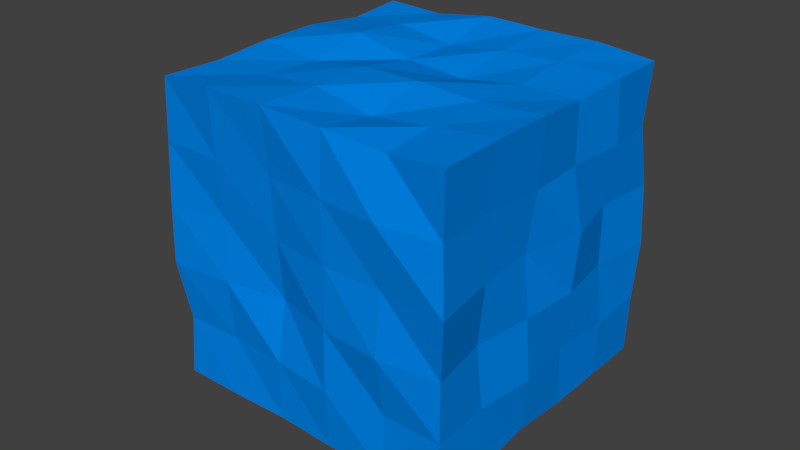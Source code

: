 # Source: water_cube.blend  (saved by Blender 2.79.0; exported with 4.5.12 LTS)
import bpy
from mathutils import Matrix  # noqa: F401  (used for matrix-valued properties, if any)

bpy.ops.wm.read_factory_settings(use_empty=True)
scene = bpy.context.scene
scene.name = 'Scene'

# ---- collections
col_collection_1 = bpy.data.collections.new('Collection 1'); scene.collection.children.link(col_collection_1)

# ---- materials (node trees are filled in below, after node groups)
mat_material_001 = bpy.data.materials.new('Material.001')
mat_material_001.alpha_threshold = 0.0
mat_material_001.use_transparent_shadow = False
mat_material_001.diffuse_color = (0.0, 0.2304, 0.8, 1.0)
mat_material_001.roughness = 0.5

# ---- material node trees

# ---- world
world_world = bpy.data.worlds.new('World'); scene.world = world_world
world_world.color = (0.05088, 0.05088, 0.05088)
world_world.use_sun_shadow = False
world_world.sun_shadow_jitter_overblur = 0.0
world_world.cycles.sampling_method = 'MANUAL'

# ---- meshes
me_cube_001 = bpy.data.meshes.new('Cube.001')
me_cube_001.from_pydata([(-2.0, -2.0, -2.0), (-2.0, -2.0, 2.0), (-2.0, 2.0, -2.0), (-2.0, 2.0, 2.0), (2.0, -2.0, -2.0), (2.0, -2.0, 2.0), (2.0, 2.0, -2.0), (2.0, 2.0, 2.0), (-1.997, 1.2, -1.997), (-1.986, 0.4, -1.986), (-1.996, -0.4, -1.996), (-2.021, -1.2, -2.021), (-1.961, -1.961, -1.2), (-2.065, -2.065, -0.4), (-2.05, -2.05, 0.4), (-2.023, -2.023, 1.2), (-1.983, -1.2, 1.983), (-2.023, -0.4, 2.023), (-2.026, 0.4, 2.026), (-1.958, 1.2, 1.958), (-1.999, 1.999, 1.2), (-1.946, 1.946, 0.4), (-2.044, 2.044, -0.4), (-1.976, 1.976, -1.2), (1.2, 2.044, -2.044), (0.4, 1.924, -1.924), (-0.4, 2.079, -2.079), (-1.2, 1.979, -1.979), (-1.2, 1.976, 1.976), (-0.4, 2.064, 2.064), (0.4, 2.051, 2.051), (1.2, 2.056, 2.056), (1.955, 1.955, 1.2), (2.024, 2.024, 0.4), (2.055, 2.055, -0.4), (2.017, 2.017, -1.2), (2.003, -1.2, -2.003), (1.962, -0.4, -1.962), (1.992, 0.4, -1.992), (1.995, 1.2, -1.995), (2.009, 1.2, 2.009), (1.968, 0.4, 1.968), (2.059, -0.4, 2.059), (2.065, -1.2, 2.065), (1.986, -1.986, 1.2), (2.082, -2.082, 0.4), (2.0, -2.0, -0.4), (1.991, -1.991, -1.2), (-1.2, -2.002, -2.002), (-0.4, -1.99, -1.99), (0.4, -2.01, -2.01), (1.2, -1.998, -1.998), (1.2, -1.905, 1.905), (0.4, -1.995, 1.995), (-0.4, -2.066, 2.066), (-1.2, -2.079, 2.079), (1.2, 1.2, 2.025), (1.2, 0.4, 1.967), (1.2, -0.4, 2.001), (1.2, -1.2, 1.963), (0.4, 1.2, 1.992), (0.4, 0.4, 1.852), (0.4, -0.4, 2.042), (0.4, -1.2, 1.871), (-0.4, 1.2, 1.895), (-0.4, 0.4, 1.914), (-0.4, -0.4, 2.04), (-0.4, -1.2, 2.03), (-1.2, 1.2, 2.011), (-1.2, 0.4, 2.092), (-1.2, -0.4, 1.933), (-1.2, -1.2, 1.978), (-1.2, 1.2, -2.074), (-1.2, 0.4, -2.104), (-1.2, -0.4, -2.003), (-1.2, -1.2, -2.084), (-0.4, 1.2, -1.945), (-0.4, 0.4, -2.012), (-0.4, -0.4, -2.017), (-0.4, -1.2, -2.059), (0.4, 1.2, -2.079), (0.4, 0.4, -2.075), (0.4, -0.4, -2.007), (0.4, -1.2, -2.054), (1.2, 1.2, -2.021), (1.2, 0.4, -2.015), (1.2, -0.4, -2.055), (1.2, -1.2, -1.885), (1.2, -1.975, -1.2), (0.4, -2.07, -1.2), (-0.4, -1.992, -1.2), (-1.2, -1.934, -1.2), (1.2, -2.108, -0.4), (0.4, -2.043, -0.4), (-0.4, -1.843, -0.4), (-1.2, -2.001, -0.4), (1.2, -2.012, 0.4), (0.4, -2.016, 0.4), (-0.4, -1.92, 0.4), (-1.2, -1.942, 0.4), (1.2, -2.099, 1.2), (0.4, -2.028, 1.2), (-0.4, -1.977, 1.2), (-1.2, -2.022, 1.2), (2.036, 1.2, -1.2), (1.963, 0.4, -1.2), (2.049, -0.4, -1.2), (1.961, -1.2, -1.2), (1.94, 1.2, -0.4), (2.051, 0.4, -0.4), (1.981, -0.4, -0.4), (1.87, -1.2, -0.4), (1.938, 1.2, 0.4), (2.122, 0.4, 0.4), (1.906, -0.4, 0.4), (1.953, -1.2, 0.4), (2.043, 1.2, 1.2), (1.973, 0.4, 1.2), (2.009, -0.4, 1.2), (1.932, -1.2, 1.2), (-1.2, 2.15, -1.2), (-0.4, 1.993, -1.2), (0.4, 1.922, -1.2), (1.2, 2.055, -1.2), (-1.2, 2.104, -0.4), (-0.4, 2.022, -0.4), (0.4, 1.912, -0.4), (1.2, 2.006, -0.4), (-1.2, 1.941, 0.4), (-0.4, 2.11, 0.4), (0.4, 2.101, 0.4), (1.2, 2.002, 0.4), (-1.2, 1.966, 1.2), (-0.4, 1.991, 1.2), (0.4, 2.012, 1.2), (1.2, 1.963, 1.2), (-1.976, -1.2, -1.2), (-2.044, -0.4, -1.2), (-2.05, 0.4, -1.2), (-2.116, 1.2, -1.2), (-2.123, -1.2, -0.4), (-1.901, -0.4, -0.4), (-2.106, 0.4, -0.4), (-2.015, 1.2, -0.4), (-1.966, -1.2, 0.4), (-2.149, -0.4, 0.4), (-1.969, 0.4, 0.4), (-1.962, 1.2, 0.4), (-1.985, -1.2, 1.2), (-2.154, -0.4, 1.2), (-1.907, 0.4, 1.2), (-2.026, 1.2, 1.2)], [], [(151, 19, 3, 20), (135, 31, 7, 32), (119, 43, 5, 44), (103, 55, 1, 15), (87, 36, 4, 51), (71, 16, 1, 55), (43, 59, 52, 5), (59, 63, 53, 52), (63, 67, 54, 53), (67, 71, 55, 54), (7, 31, 56, 40), (40, 56, 57, 41), (41, 57, 58, 42), (42, 58, 59, 43), (31, 30, 60, 56), (56, 60, 61, 57), (57, 61, 62, 58), (58, 62, 63, 59), (30, 29, 64, 60), (60, 64, 65, 61), (61, 65, 66, 62), (62, 66, 67, 63), (29, 28, 68, 64), (64, 68, 69, 65), (65, 69, 70, 66), (66, 70, 71, 67), (28, 3, 19, 68), (68, 19, 18, 69), (69, 18, 17, 70), (70, 17, 16, 71), (11, 75, 48, 0), (75, 79, 49, 48), (79, 83, 50, 49), (83, 87, 51, 50), (2, 27, 72, 8), (8, 72, 73, 9), (9, 73, 74, 10), (10, 74, 75, 11), (27, 26, 76, 72), (72, 76, 77, 73), (73, 77, 78, 74), (74, 78, 79, 75), (26, 25, 80, 76), (76, 80, 81, 77), (77, 81, 82, 78), (78, 82, 83, 79), (25, 24, 84, 80), (80, 84, 85, 81), (81, 85, 86, 82), (82, 86, 87, 83), (24, 6, 39, 84), (84, 39, 38, 85), (85, 38, 37, 86), (86, 37, 36, 87), (48, 91, 12, 0), (91, 95, 13, 12), (95, 99, 14, 13), (99, 103, 15, 14), (4, 47, 88, 51), (51, 88, 89, 50), (50, 89, 90, 49), (49, 90, 91, 48), (47, 46, 92, 88), (88, 92, 93, 89), (89, 93, 94, 90), (90, 94, 95, 91), (46, 45, 96, 92), (92, 96, 97, 93), (93, 97, 98, 94), (94, 98, 99, 95), (45, 44, 100, 96), (96, 100, 101, 97), (97, 101, 102, 98), (98, 102, 103, 99), (44, 5, 52, 100), (100, 52, 53, 101), (101, 53, 54, 102), (102, 54, 55, 103), (36, 107, 47, 4), (107, 111, 46, 47), (111, 115, 45, 46), (115, 119, 44, 45), (6, 35, 104, 39), (39, 104, 105, 38), (38, 105, 106, 37), (37, 106, 107, 36), (35, 34, 108, 104), (104, 108, 109, 105), (105, 109, 110, 106), (106, 110, 111, 107), (34, 33, 112, 108), (108, 112, 113, 109), (109, 113, 114, 110), (110, 114, 115, 111), (33, 32, 116, 112), (112, 116, 117, 113), (113, 117, 118, 114), (114, 118, 119, 115), (32, 7, 40, 116), (116, 40, 41, 117), (117, 41, 42, 118), (118, 42, 43, 119), (24, 123, 35, 6), (123, 127, 34, 35), (127, 131, 33, 34), (131, 135, 32, 33), (2, 23, 120, 27), (27, 120, 121, 26), (26, 121, 122, 25), (25, 122, 123, 24), (23, 22, 124, 120), (120, 124, 125, 121), (121, 125, 126, 122), (122, 126, 127, 123), (22, 21, 128, 124), (124, 128, 129, 125), (125, 129, 130, 126), (126, 130, 131, 127), (21, 20, 132, 128), (128, 132, 133, 129), (129, 133, 134, 130), (130, 134, 135, 131), (20, 3, 28, 132), (132, 28, 29, 133), (133, 29, 30, 134), (134, 30, 31, 135), (8, 139, 23, 2), (139, 143, 22, 23), (143, 147, 21, 22), (147, 151, 20, 21), (0, 12, 136, 11), (11, 136, 137, 10), (10, 137, 138, 9), (9, 138, 139, 8), (12, 13, 140, 136), (136, 140, 141, 137), (137, 141, 142, 138), (138, 142, 143, 139), (13, 14, 144, 140), (140, 144, 145, 141), (141, 145, 146, 142), (142, 146, 147, 143), (14, 15, 148, 144), (144, 148, 149, 145), (145, 149, 150, 146), (146, 150, 151, 147), (15, 1, 16, 148), (148, 16, 17, 149), (149, 17, 18, 150), (150, 18, 19, 151)])
me_cube_001.materials.append(mat_material_001)
me_cube_001.use_remesh_preserve_volume = False
me_cube_001.use_remesh_preserve_attributes = False
me_cube_001.use_mirror_vertex_groups = False
me_cube_001.update()

# ---- objects
ob_cube = bpy.data.objects.new('Cube', me_cube_001)

# ---- transforms, parenting, visibility, modifiers, constraints
ob_cube.location = (0.0, 0.0, 0.0)
ob_cube.scale = (0.5, 0.5, 0.5)
ob_cube.lineart.crease_threshold = 0.0

# ---- collection membership
col_collection_1.objects.link(ob_cube)

# ---- scene / render settings (as saved in the file)
scene.frame_start = 1; scene.frame_end = 200; scene.frame_set(200)
scene.render.engine = 'BLENDER_EEVEE_NEXT'
scene.render.resolution_percentage = 50
scene.render.dither_intensity = 0.0
scene.cycles.use_denoising = False
scene.cycles.samples = 128
scene.cycles.sampling_pattern = 'TABULATED_SOBOL'
scene.cycles.use_adaptive_sampling = False
scene.cycles.use_light_tree = False
scene.cycles.blur_glossy = 0.0
scene.cycles.sample_clamp_indirect = 0.0
scene.view_settings.view_transform = 'Standard'
bpy.context.view_layer.update()

# ---- added for rendering (the .blend has no active camera and no usable light): camera, sun
cam_auto = bpy.data.cameras.new('AutoCamera')
cam_auto.lens = 50.0
cam_auto.sensor_width = 36.0
cam_auto.clip_end = 1000.0
ob_auto_camera = bpy.data.objects.new('AutoCamera', cam_auto)
scene.collection.objects.link(ob_auto_camera)
ob_auto_camera.location = (3.83806, -4.73181, 3.10774)
ob_auto_camera.rotation_euler = (1.09748, -7.21219e-08, 0.694738)
scene.camera = ob_auto_camera
light_auto_sun = bpy.data.lights.new('AutoSun', 'SUN')
light_auto_sun.energy = 3.0
light_auto_sun.angle = 0.0523599
ob_auto_sun = bpy.data.objects.new('AutoSun', light_auto_sun)
scene.collection.objects.link(ob_auto_sun)
ob_auto_sun.rotation_euler = (0.872665, 0.174533, 0.523599)
bpy.context.view_layer.update()
